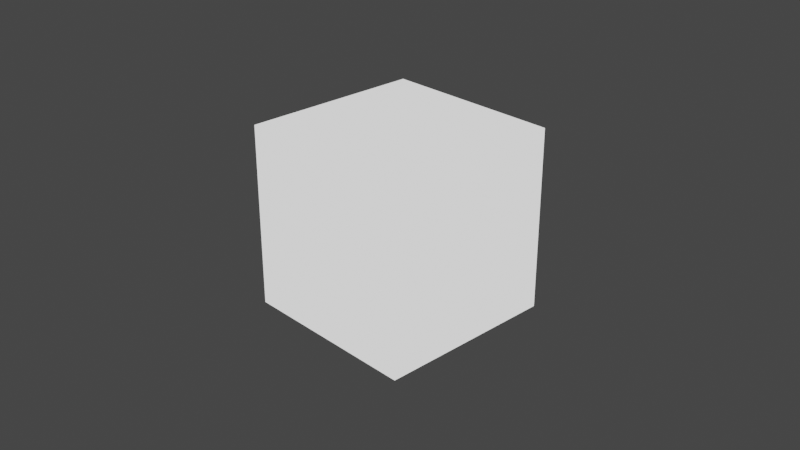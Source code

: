 # Source: mtoon_auto_setup.blend  (saved by Blender 2.93.21; exported with 4.5.12 LTS)
import bpy
from mathutils import Matrix  # noqa: F401  (used for matrix-valued properties, if any)

bpy.ops.wm.read_factory_settings(use_empty=True)
scene = bpy.context.scene
scene.name = 'Scene'

# ---- collections
col_collection = bpy.data.collections.new('Collection'); scene.collection.children.link(col_collection)

# ---- materials (node trees are filled in below, after node groups)
mat_material = bpy.data.materials.new('Material')
mat_material.alpha_threshold = 0.0
mat_material.use_transparent_shadow = False
mat_material.line_color = (0.0, 0.0, 0.0, 1.0)

# ---- node groups
ng_mtoon = bpy.data.node_groups.new('MToon', 'ShaderNodeTree')
_s = ng_mtoon.interface.new_socket(name='Emission', in_out='OUTPUT', socket_type='NodeSocketShader')
_N = ng_mtoon.nodes; _L = ng_mtoon.links
n0 = _N.new('NodeGroupOutput'); n0.name = 'Group Output'; n0.location = (190, 0)
n1 = _N.new('ShaderNodeEmission'); n1.name = 'Emission'; n1.location = (0, 40)
_L.new(n1.outputs[0], n0.inputs[0])
n0.is_active_output = True

# ---- material node trees
mat_material.use_nodes = True; mat_material.node_tree.nodes.clear()
_N = mat_material.node_tree.nodes; _L = mat_material.node_tree.links
n0 = _N.new('ShaderNodeOutputMaterial'); n0.name = 'Material Output'; n0.location = (300, 320)
n1 = _N.new('ShaderNodeGroup'); n1.name = 'Group'; n1.location = (80, 320)
n1.label = 'MToon (Auto Setup Placeholder)'
n1.node_tree = ng_mtoon
_L.new(n1.outputs[0], n0.inputs[0])
n0.is_active_output = True

# ---- world
world_world = bpy.data.worlds.new('World'); scene.world = world_world
world_world.use_nodes = True; world_world.node_tree.nodes.clear()
_N = world_world.node_tree.nodes; _L = world_world.node_tree.links
n0 = _N.new('ShaderNodeOutputWorld'); n0.name = 'World Output'; n0.location = (300, 300)
n1 = _N.new('ShaderNodeBackground'); n1.name = 'Background'; n1.location = (10, 300)
n1.inputs[0].default_value = (0.05088, 0.05088, 0.05088, 1.0)
_L.new(n1.outputs[0], n0.inputs[0])
n0.is_active_output = True
world_world.color = (0.05088, 0.05088, 0.05088)
world_world.use_sun_shadow = False
world_world.sun_shadow_jitter_overblur = 0.0

# ---- cameras
cam_camera = bpy.data.cameras.new('Camera')
cam_camera.clip_end = 100.0
cam_camera.ortho_scale = 7.314

# ---- lights
light_light = bpy.data.lights.new('Light', 'POINT')
light_light.transmission_factor = 0.0
light_light.energy = 1000.0
light_light.shadow_soft_size = 0.1
light_light.shadow_maximum_resolution = 0.006
light_light.use_absolute_resolution = True

# ---- meshes
me_cube = bpy.data.meshes.new('Cube')
me_cube.from_pydata([(1.0, 1.0, 1.0), (1.0, 1.0, -1.0), (1.0, -1.0, 1.0), (1.0, -1.0, -1.0), (-1.0, 1.0, 1.0), (-1.0, 1.0, -1.0), (-1.0, -1.0, 1.0), (-1.0, -1.0, -1.0)], [], [(0, 4, 6, 2), (3, 2, 6, 7), (7, 6, 4, 5), (5, 1, 3, 7), (1, 0, 2, 3), (5, 4, 0, 1)])
_uv = me_cube.uv_layers.new(name='UVMap')
_uv.uv.foreach_set('vector', [0.625, 0.5, 0.875, 0.5, 0.875, 0.75, 0.625, 0.75, 0.375, 0.75, 0.625, 0.75, 0.625, 1.0, 0.375, 1.0, 0.375, 0.0, 0.625, 0.0, 0.625, 0.25, 0.375, 0.25, 0.125, 0.5, 0.375, 0.5, 0.375, 0.75, 0.125, 0.75, 0.375, 0.5, 0.625, 0.5, 0.625, 0.75, 0.375, 0.75, 0.375, 0.25, 0.625, 0.25, 0.625, 0.5, 0.375, 0.5])
me_cube.materials.append(mat_material)
me_cube.use_remesh_preserve_volume = False
me_cube.use_remesh_preserve_attributes = False
me_cube.use_mirror_vertex_groups = False
me_cube.update()

# ---- objects
ob_cube = bpy.data.objects.new('Cube', me_cube)
ob_light = bpy.data.objects.new('Light', light_light)
ob_camera = bpy.data.objects.new('Camera', cam_camera)

# ---- transforms, parenting, visibility, modifiers, constraints
ob_cube.location = (0.0, 0.0, 0.0)
ob_cube.lock_rotations_4d = False
ob_cube.empty_display_type = 'ARROWS'
ob_cube.lineart.crease_threshold = 0.0
ob_light.location = (4.076, 1.005, 5.904)
ob_light.rotation_euler = (0.6503, 0.05522, 1.866)
ob_light.lock_rotations_4d = False
ob_light.empty_display_type = 'ARROWS'
ob_light.color = (0.0, 0.0, 0.0, 0.0)
ob_light.lineart.crease_threshold = 0.0
ob_camera.location = (7.359, -6.926, 4.958)
ob_camera.rotation_euler = (1.109, 0.0, 0.8149)
ob_camera.lock_rotations_4d = False
ob_camera.empty_display_type = 'ARROWS'
ob_camera.color = (0.0, 0.0, 0.0, 0.0)
ob_camera.display_type = 'WIRE'
ob_camera.lineart.crease_threshold = 0.0

# ---- collection membership
col_collection.objects.link(ob_cube)
col_collection.objects.link(ob_light)
col_collection.objects.link(ob_camera)

# ---- scene / render settings (as saved in the file)
scene.camera = ob_camera
scene.frame_start = 1; scene.frame_end = 250; scene.frame_set(1)
scene.render.engine = 'BLENDER_EEVEE_NEXT'
scene.cycles.use_denoising = False
scene.cycles.samples = 128
scene.cycles.sampling_pattern = 'TABULATED_SOBOL'
scene.cycles.use_adaptive_sampling = False
scene.cycles.use_light_tree = False
scene.view_settings.view_transform = 'Filmic'
bpy.context.view_layer.update()
